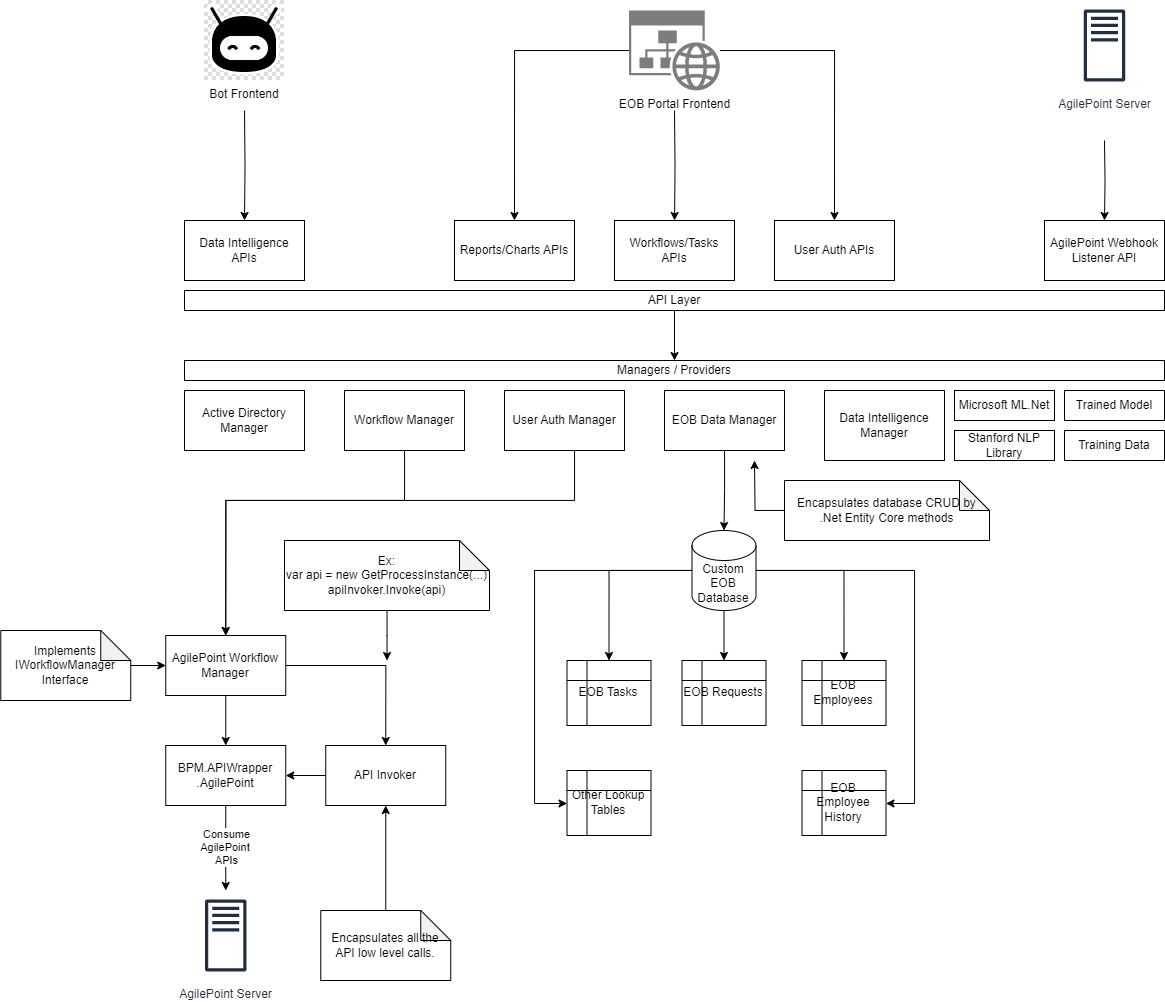

The diagram above was exported from draw.io. Its source (the exported page's mxGraphModel, read from the mxfile embedded in the PNG):
<mxGraphModel dx="2537" dy="2093" grid="1" gridSize="10" guides="1" tooltips="1" connect="1" arrows="1" fold="1" page="1" pageScale="1" pageWidth="850" pageHeight="1100" math="0" shadow="0">
  <root>
    <mxCell id="0" />
    <mxCell id="1" parent="0" />
    <mxCell id="3nX_Kz8cqc3bvvkM5-jI-1" value="Data Intelligence &lt;br&gt;APIs" style="rounded=0;whiteSpace=wrap;html=1;" parent="1" vertex="1">
      <mxGeometry x="30" y="180" width="120" height="60" as="geometry" />
    </mxCell>
    <mxCell id="3nX_Kz8cqc3bvvkM5-jI-2" value="Reports/Charts APIs" style="rounded=0;whiteSpace=wrap;html=1;" parent="1" vertex="1">
      <mxGeometry x="300" y="180" width="120" height="60" as="geometry" />
    </mxCell>
    <mxCell id="3nX_Kz8cqc3bvvkM5-jI-3" value="AgilePoint Webhook Listener API" style="rounded=0;whiteSpace=wrap;html=1;" parent="1" vertex="1">
      <mxGeometry x="890" y="180" width="120" height="60" as="geometry" />
    </mxCell>
    <mxCell id="3nX_Kz8cqc3bvvkM5-jI-4" value="Workflows/Tasks &lt;br&gt;APIs" style="rounded=0;whiteSpace=wrap;html=1;" parent="1" vertex="1">
      <mxGeometry x="460" y="180" width="120" height="60" as="geometry" />
    </mxCell>
    <mxCell id="3nX_Kz8cqc3bvvkM5-jI-5" value="User Auth APIs" style="rounded=0;whiteSpace=wrap;html=1;" parent="1" vertex="1">
      <mxGeometry x="620" y="180" width="120" height="60" as="geometry" />
    </mxCell>
    <mxCell id="3nX_Kz8cqc3bvvkM5-jI-7" style="edgeStyle=orthogonalEdgeStyle;rounded=0;orthogonalLoop=1;jettySize=auto;html=1;entryX=0.5;entryY=0;entryDx=0;entryDy=0;" parent="1" target="3nX_Kz8cqc3bvvkM5-jI-3" edge="1">
      <mxGeometry relative="1" as="geometry">
        <mxPoint x="950" y="100" as="sourcePoint" />
      </mxGeometry>
    </mxCell>
    <mxCell id="3nX_Kz8cqc3bvvkM5-jI-6" value="AgilePoint Server" style="sketch=0;outlineConnect=0;fontColor=#232F3E;gradientColor=none;strokeColor=#232F3E;fillColor=#ffffff;dashed=0;verticalLabelPosition=bottom;verticalAlign=top;align=center;html=1;fontSize=12;fontStyle=0;aspect=fixed;shape=mxgraph.aws4.resourceIcon;resIcon=mxgraph.aws4.traditional_server;" parent="1" vertex="1">
      <mxGeometry x="905" y="-40" width="90" height="90" as="geometry" />
    </mxCell>
    <mxCell id="3nX_Kz8cqc3bvvkM5-jI-11" style="edgeStyle=orthogonalEdgeStyle;rounded=0;orthogonalLoop=1;jettySize=auto;html=1;entryX=0.5;entryY=0;entryDx=0;entryDy=0;" parent="1" source="3nX_Kz8cqc3bvvkM5-jI-8" target="3nX_Kz8cqc3bvvkM5-jI-2" edge="1">
      <mxGeometry relative="1" as="geometry" />
    </mxCell>
    <mxCell id="3nX_Kz8cqc3bvvkM5-jI-12" style="edgeStyle=orthogonalEdgeStyle;rounded=0;orthogonalLoop=1;jettySize=auto;html=1;" parent="1" target="3nX_Kz8cqc3bvvkM5-jI-4" edge="1">
      <mxGeometry relative="1" as="geometry">
        <mxPoint x="520" y="70" as="sourcePoint" />
      </mxGeometry>
    </mxCell>
    <mxCell id="3nX_Kz8cqc3bvvkM5-jI-13" style="edgeStyle=orthogonalEdgeStyle;rounded=0;orthogonalLoop=1;jettySize=auto;html=1;entryX=0.5;entryY=0;entryDx=0;entryDy=0;" parent="1" source="3nX_Kz8cqc3bvvkM5-jI-8" target="3nX_Kz8cqc3bvvkM5-jI-5" edge="1">
      <mxGeometry relative="1" as="geometry" />
    </mxCell>
    <mxCell id="3nX_Kz8cqc3bvvkM5-jI-8" value="EOB Portal Frontend" style="sketch=0;aspect=fixed;pointerEvents=1;shadow=0;dashed=0;html=1;strokeColor=none;labelPosition=center;verticalLabelPosition=bottom;verticalAlign=top;align=center;shape=mxgraph.mscae.enterprise.website_generic;fillColor=#7D7D7D;" parent="1" vertex="1">
      <mxGeometry x="474.55" y="-30" width="90.91" height="80" as="geometry" />
    </mxCell>
    <mxCell id="3nX_Kz8cqc3bvvkM5-jI-19" style="edgeStyle=orthogonalEdgeStyle;rounded=0;orthogonalLoop=1;jettySize=auto;html=1;entryX=0.5;entryY=0;entryDx=0;entryDy=0;" parent="1" target="3nX_Kz8cqc3bvvkM5-jI-1" edge="1">
      <mxGeometry relative="1" as="geometry">
        <mxPoint x="90" y="70" as="sourcePoint" />
      </mxGeometry>
    </mxCell>
    <mxCell id="3nX_Kz8cqc3bvvkM5-jI-18" value="Bot Frontend" style="shape=image;verticalLabelPosition=bottom;labelBackgroundColor=default;verticalAlign=top;aspect=fixed;imageAspect=0;image=https://p7.hiclipart.com/preview/1001/63/708/internet-bot-computer-icons-chatbot-clip-art-sticker-thumbnail.jpg;" parent="1" vertex="1">
      <mxGeometry x="50" y="-40" width="80" height="80" as="geometry" />
    </mxCell>
    <mxCell id="3nX_Kz8cqc3bvvkM5-jI-30" style="edgeStyle=orthogonalEdgeStyle;rounded=0;orthogonalLoop=1;jettySize=auto;html=1;entryX=0.5;entryY=0;entryDx=0;entryDy=0;" parent="1" source="3nX_Kz8cqc3bvvkM5-jI-20" target="3nX_Kz8cqc3bvvkM5-jI-26" edge="1">
      <mxGeometry relative="1" as="geometry" />
    </mxCell>
    <mxCell id="3nX_Kz8cqc3bvvkM5-jI-20" value="API Layer" style="rounded=0;whiteSpace=wrap;html=1;" parent="1" vertex="1">
      <mxGeometry x="30" y="250" width="980" height="20" as="geometry" />
    </mxCell>
    <mxCell id="3nX_Kz8cqc3bvvkM5-jI-21" value="Active Directory Manager" style="rounded=0;whiteSpace=wrap;html=1;" parent="1" vertex="1">
      <mxGeometry x="30" y="350" width="120" height="60" as="geometry" />
    </mxCell>
    <mxCell id="3nX_Kz8cqc3bvvkM5-jI-33" style="edgeStyle=orthogonalEdgeStyle;rounded=0;orthogonalLoop=1;jettySize=auto;html=1;entryX=0.5;entryY=0;entryDx=0;entryDy=0;" parent="1" source="3nX_Kz8cqc3bvvkM5-jI-22" target="3nX_Kz8cqc3bvvkM5-jI-31" edge="1">
      <mxGeometry relative="1" as="geometry">
        <Array as="points">
          <mxPoint x="250" y="460" />
          <mxPoint x="71" y="460" />
        </Array>
      </mxGeometry>
    </mxCell>
    <mxCell id="3nX_Kz8cqc3bvvkM5-jI-22" value="Workflow Manager" style="rounded=0;whiteSpace=wrap;html=1;" parent="1" vertex="1">
      <mxGeometry x="190" y="350" width="120" height="60" as="geometry" />
    </mxCell>
    <mxCell id="3nX_Kz8cqc3bvvkM5-jI-23" value="Data Intelligence Manager" style="rounded=0;whiteSpace=wrap;html=1;" parent="1" vertex="1">
      <mxGeometry x="670" y="350" width="120" height="70" as="geometry" />
    </mxCell>
    <mxCell id="3nX_Kz8cqc3bvvkM5-jI-50" style="edgeStyle=orthogonalEdgeStyle;rounded=0;orthogonalLoop=1;jettySize=auto;html=1;entryX=0.5;entryY=0;entryDx=0;entryDy=0;" parent="1" source="3nX_Kz8cqc3bvvkM5-jI-24" target="3nX_Kz8cqc3bvvkM5-jI-31" edge="1">
      <mxGeometry relative="1" as="geometry">
        <Array as="points">
          <mxPoint x="420" y="460" />
          <mxPoint x="71" y="460" />
        </Array>
      </mxGeometry>
    </mxCell>
    <mxCell id="3nX_Kz8cqc3bvvkM5-jI-24" value="User Auth Manager" style="rounded=0;whiteSpace=wrap;html=1;" parent="1" vertex="1">
      <mxGeometry x="350" y="350" width="120" height="60" as="geometry" />
    </mxCell>
    <mxCell id="3nX_Kz8cqc3bvvkM5-jI-53" style="edgeStyle=orthogonalEdgeStyle;rounded=0;orthogonalLoop=1;jettySize=auto;html=1;entryX=0.5;entryY=0;entryDx=0;entryDy=0;entryPerimeter=0;" parent="1" source="3nX_Kz8cqc3bvvkM5-jI-25" target="3nX_Kz8cqc3bvvkM5-jI-52" edge="1">
      <mxGeometry relative="1" as="geometry" />
    </mxCell>
    <mxCell id="3nX_Kz8cqc3bvvkM5-jI-25" value="EOB Data Manager" style="rounded=0;whiteSpace=wrap;html=1;" parent="1" vertex="1">
      <mxGeometry x="510" y="350" width="120" height="60" as="geometry" />
    </mxCell>
    <mxCell id="3nX_Kz8cqc3bvvkM5-jI-26" value="Managers / Providers" style="rounded=0;whiteSpace=wrap;html=1;" parent="1" vertex="1">
      <mxGeometry x="30" y="320" width="980" height="20" as="geometry" />
    </mxCell>
    <mxCell id="3nX_Kz8cqc3bvvkM5-jI-34" style="edgeStyle=orthogonalEdgeStyle;rounded=0;orthogonalLoop=1;jettySize=auto;html=1;" parent="1" source="3nX_Kz8cqc3bvvkM5-jI-31" target="3nX_Kz8cqc3bvvkM5-jI-32" edge="1">
      <mxGeometry relative="1" as="geometry" />
    </mxCell>
    <mxCell id="3nX_Kz8cqc3bvvkM5-jI-44" style="edgeStyle=orthogonalEdgeStyle;rounded=0;orthogonalLoop=1;jettySize=auto;html=1;entryX=0.5;entryY=0;entryDx=0;entryDy=0;" parent="1" source="3nX_Kz8cqc3bvvkM5-jI-31" target="3nX_Kz8cqc3bvvkM5-jI-40" edge="1">
      <mxGeometry relative="1" as="geometry" />
    </mxCell>
    <mxCell id="3nX_Kz8cqc3bvvkM5-jI-31" value="AgilePoint Workflow Manager" style="rounded=0;whiteSpace=wrap;html=1;" parent="1" vertex="1">
      <mxGeometry x="11.25" y="595" width="120" height="60" as="geometry" />
    </mxCell>
    <mxCell id="3nX_Kz8cqc3bvvkM5-jI-92" style="edgeStyle=orthogonalEdgeStyle;rounded=0;orthogonalLoop=1;jettySize=auto;html=1;" parent="1" source="3nX_Kz8cqc3bvvkM5-jI-32" target="3nX_Kz8cqc3bvvkM5-jI-91" edge="1">
      <mxGeometry relative="1" as="geometry" />
    </mxCell>
    <mxCell id="3nX_Kz8cqc3bvvkM5-jI-93" value="Consume &lt;br&gt;AgilePoint&amp;nbsp;&lt;br&gt;APIs" style="edgeLabel;html=1;align=center;verticalAlign=middle;resizable=0;points=[];" parent="3nX_Kz8cqc3bvvkM5-jI-92" vertex="1" connectable="0">
      <mxGeometry x="-0.3882" y="1" relative="1" as="geometry">
        <mxPoint x="-1" y="16" as="offset" />
      </mxGeometry>
    </mxCell>
    <mxCell id="3nX_Kz8cqc3bvvkM5-jI-32" value="BPM.APIWrapper&lt;br&gt;.AgilePoint" style="rounded=0;whiteSpace=wrap;html=1;" parent="1" vertex="1">
      <mxGeometry x="11.25" y="705" width="120" height="60" as="geometry" />
    </mxCell>
    <mxCell id="3nX_Kz8cqc3bvvkM5-jI-39" style="edgeStyle=orthogonalEdgeStyle;rounded=0;orthogonalLoop=1;jettySize=auto;html=1;" parent="1" source="3nX_Kz8cqc3bvvkM5-jI-36" target="3nX_Kz8cqc3bvvkM5-jI-31" edge="1">
      <mxGeometry relative="1" as="geometry" />
    </mxCell>
    <mxCell id="3nX_Kz8cqc3bvvkM5-jI-36" value="Implements IWorkflowManager Interface" style="shape=note;whiteSpace=wrap;html=1;backgroundOutline=1;darkOpacity=0.05;" parent="1" vertex="1">
      <mxGeometry x="-153.75" y="590" width="130" height="70" as="geometry" />
    </mxCell>
    <mxCell id="3nX_Kz8cqc3bvvkM5-jI-42" style="edgeStyle=orthogonalEdgeStyle;rounded=0;orthogonalLoop=1;jettySize=auto;html=1;entryX=1;entryY=0.5;entryDx=0;entryDy=0;" parent="1" source="3nX_Kz8cqc3bvvkM5-jI-40" target="3nX_Kz8cqc3bvvkM5-jI-32" edge="1">
      <mxGeometry relative="1" as="geometry">
        <Array as="points">
          <mxPoint x="241.25" y="735" />
        </Array>
      </mxGeometry>
    </mxCell>
    <mxCell id="3nX_Kz8cqc3bvvkM5-jI-40" value="API Invoker" style="rounded=0;whiteSpace=wrap;html=1;" parent="1" vertex="1">
      <mxGeometry x="171.25" y="705" width="120" height="60" as="geometry" />
    </mxCell>
    <mxCell id="3nX_Kz8cqc3bvvkM5-jI-46" style="edgeStyle=orthogonalEdgeStyle;rounded=0;orthogonalLoop=1;jettySize=auto;html=1;entryX=0.5;entryY=1;entryDx=0;entryDy=0;" parent="1" source="3nX_Kz8cqc3bvvkM5-jI-45" target="3nX_Kz8cqc3bvvkM5-jI-40" edge="1">
      <mxGeometry relative="1" as="geometry" />
    </mxCell>
    <mxCell id="3nX_Kz8cqc3bvvkM5-jI-45" value="Encapsulates all the API low level calls." style="shape=note;whiteSpace=wrap;html=1;backgroundOutline=1;darkOpacity=0.05;" parent="1" vertex="1">
      <mxGeometry x="166.25" y="870" width="130" height="70" as="geometry" />
    </mxCell>
    <mxCell id="3nX_Kz8cqc3bvvkM5-jI-49" style="edgeStyle=orthogonalEdgeStyle;rounded=0;orthogonalLoop=1;jettySize=auto;html=1;" parent="1" source="3nX_Kz8cqc3bvvkM5-jI-47" edge="1">
      <mxGeometry relative="1" as="geometry">
        <mxPoint x="232.5" y="620" as="targetPoint" />
      </mxGeometry>
    </mxCell>
    <mxCell id="3nX_Kz8cqc3bvvkM5-jI-47" value="Ex: &lt;br&gt;var api = new GetProcessInstance(...)&lt;br&gt;apiInvoker.Invoke(api)" style="shape=note;whiteSpace=wrap;html=1;backgroundOutline=1;darkOpacity=0.05;" parent="1" vertex="1">
      <mxGeometry x="130" y="500" width="205" height="70" as="geometry" />
    </mxCell>
    <mxCell id="3nX_Kz8cqc3bvvkM5-jI-84" style="edgeStyle=orthogonalEdgeStyle;rounded=0;orthogonalLoop=1;jettySize=auto;html=1;entryX=0.5;entryY=0;entryDx=0;entryDy=0;" parent="1" source="3nX_Kz8cqc3bvvkM5-jI-52" target="3nX_Kz8cqc3bvvkM5-jI-79" edge="1">
      <mxGeometry relative="1" as="geometry" />
    </mxCell>
    <mxCell id="3nX_Kz8cqc3bvvkM5-jI-85" style="edgeStyle=orthogonalEdgeStyle;rounded=0;orthogonalLoop=1;jettySize=auto;html=1;entryX=0.5;entryY=0;entryDx=0;entryDy=0;" parent="1" source="3nX_Kz8cqc3bvvkM5-jI-52" target="3nX_Kz8cqc3bvvkM5-jI-80" edge="1">
      <mxGeometry relative="1" as="geometry" />
    </mxCell>
    <mxCell id="3nX_Kz8cqc3bvvkM5-jI-86" style="edgeStyle=orthogonalEdgeStyle;rounded=0;orthogonalLoop=1;jettySize=auto;html=1;entryX=0.5;entryY=0;entryDx=0;entryDy=0;" parent="1" source="3nX_Kz8cqc3bvvkM5-jI-52" target="3nX_Kz8cqc3bvvkM5-jI-81" edge="1">
      <mxGeometry relative="1" as="geometry" />
    </mxCell>
    <mxCell id="3nX_Kz8cqc3bvvkM5-jI-87" style="edgeStyle=orthogonalEdgeStyle;rounded=0;orthogonalLoop=1;jettySize=auto;html=1;" parent="1" source="3nX_Kz8cqc3bvvkM5-jI-52" target="3nX_Kz8cqc3bvvkM5-jI-82" edge="1">
      <mxGeometry relative="1" as="geometry">
        <Array as="points">
          <mxPoint x="380" y="530" />
          <mxPoint x="380" y="763" />
        </Array>
      </mxGeometry>
    </mxCell>
    <mxCell id="3nX_Kz8cqc3bvvkM5-jI-88" style="edgeStyle=orthogonalEdgeStyle;rounded=0;orthogonalLoop=1;jettySize=auto;html=1;" parent="1" source="3nX_Kz8cqc3bvvkM5-jI-52" target="3nX_Kz8cqc3bvvkM5-jI-83" edge="1">
      <mxGeometry relative="1" as="geometry">
        <Array as="points">
          <mxPoint x="760" y="530" />
          <mxPoint x="760" y="763" />
        </Array>
      </mxGeometry>
    </mxCell>
    <mxCell id="3nX_Kz8cqc3bvvkM5-jI-52" value="Custom EOB Database" style="shape=cylinder3;whiteSpace=wrap;html=1;boundedLbl=1;backgroundOutline=1;size=15;" parent="1" vertex="1">
      <mxGeometry x="537.5" y="490" width="64" height="80" as="geometry" />
    </mxCell>
    <mxCell id="3nX_Kz8cqc3bvvkM5-jI-79" value="EOB Tasks" style="shape=internalStorage;whiteSpace=wrap;html=1;backgroundOutline=1;" parent="1" vertex="1">
      <mxGeometry x="412.5" y="620" width="84" height="65" as="geometry" />
    </mxCell>
    <mxCell id="3nX_Kz8cqc3bvvkM5-jI-80" value="EOB Requests" style="shape=internalStorage;whiteSpace=wrap;html=1;backgroundOutline=1;" parent="1" vertex="1">
      <mxGeometry x="527.5" y="620" width="84" height="65" as="geometry" />
    </mxCell>
    <mxCell id="3nX_Kz8cqc3bvvkM5-jI-81" value="EOB Employees" style="shape=internalStorage;whiteSpace=wrap;html=1;backgroundOutline=1;" parent="1" vertex="1">
      <mxGeometry x="647.5" y="620" width="84" height="65" as="geometry" />
    </mxCell>
    <mxCell id="3nX_Kz8cqc3bvvkM5-jI-82" value="Other Lookup Tables" style="shape=internalStorage;whiteSpace=wrap;html=1;backgroundOutline=1;" parent="1" vertex="1">
      <mxGeometry x="412.5" y="730" width="84" height="65" as="geometry" />
    </mxCell>
    <mxCell id="3nX_Kz8cqc3bvvkM5-jI-83" value="EOB Employee History" style="shape=internalStorage;whiteSpace=wrap;html=1;backgroundOutline=1;" parent="1" vertex="1">
      <mxGeometry x="647.5" y="730" width="84" height="65" as="geometry" />
    </mxCell>
    <mxCell id="3nX_Kz8cqc3bvvkM5-jI-90" style="edgeStyle=orthogonalEdgeStyle;rounded=0;orthogonalLoop=1;jettySize=auto;html=1;" parent="1" source="3nX_Kz8cqc3bvvkM5-jI-89" edge="1">
      <mxGeometry relative="1" as="geometry">
        <mxPoint x="600" y="420" as="targetPoint" />
      </mxGeometry>
    </mxCell>
    <mxCell id="3nX_Kz8cqc3bvvkM5-jI-89" value="Encapsulates database CRUD by .Net Entity Core methods" style="shape=note;whiteSpace=wrap;html=1;backgroundOutline=1;darkOpacity=0.05;" parent="1" vertex="1">
      <mxGeometry x="630" y="440" width="205" height="60" as="geometry" />
    </mxCell>
    <mxCell id="3nX_Kz8cqc3bvvkM5-jI-91" value="AgilePoint Server" style="sketch=0;outlineConnect=0;fontColor=#232F3E;gradientColor=none;strokeColor=#232F3E;fillColor=#ffffff;dashed=0;verticalLabelPosition=bottom;verticalAlign=top;align=center;html=1;fontSize=12;fontStyle=0;aspect=fixed;shape=mxgraph.aws4.resourceIcon;resIcon=mxgraph.aws4.traditional_server;" parent="1" vertex="1">
      <mxGeometry x="26.25" y="850" width="90" height="90" as="geometry" />
    </mxCell>
    <mxCell id="EmBSl34heUJMeh3LkEp0-1" value="Microsoft ML.Net" style="rounded=0;whiteSpace=wrap;html=1;" vertex="1" parent="1">
      <mxGeometry x="800" y="350" width="100" height="30" as="geometry" />
    </mxCell>
    <mxCell id="EmBSl34heUJMeh3LkEp0-2" value="Stanford NLP Library" style="rounded=0;whiteSpace=wrap;html=1;" vertex="1" parent="1">
      <mxGeometry x="800" y="390" width="100" height="30" as="geometry" />
    </mxCell>
    <mxCell id="EmBSl34heUJMeh3LkEp0-4" value="Trained Model" style="rounded=0;whiteSpace=wrap;html=1;" vertex="1" parent="1">
      <mxGeometry x="910" y="350" width="100" height="30" as="geometry" />
    </mxCell>
    <mxCell id="EmBSl34heUJMeh3LkEp0-5" value="Training Data" style="rounded=0;whiteSpace=wrap;html=1;" vertex="1" parent="1">
      <mxGeometry x="910" y="390" width="100" height="30" as="geometry" />
    </mxCell>
  </root>
</mxGraphModel>